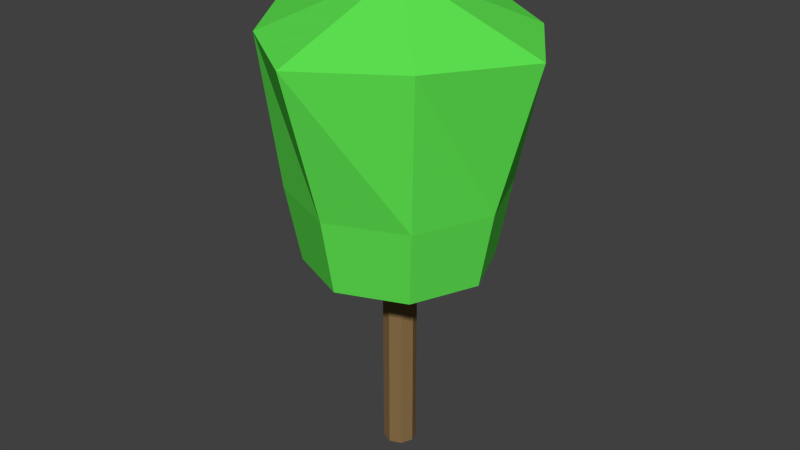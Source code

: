 # Source: tree_5.blend  (saved by Blender 2.74.0; exported with 4.5.12 LTS)
import bpy
from mathutils import Matrix  # noqa: F401  (used for matrix-valued properties, if any)

bpy.ops.wm.read_factory_settings(use_empty=True)
scene = bpy.context.scene
scene.name = 'Scene'

# ---- collections
col_collection_1 = bpy.data.collections.new('Collection 1'); scene.collection.children.link(col_collection_1)

# ---- materials (node trees are filled in below, after node groups)
mat_brown_005 = bpy.data.materials.new('brown.005')
mat_brown_005.alpha_threshold = 0.0
mat_brown_005.use_transparent_shadow = False
mat_brown_005.diffuse_color = (0.2529, 0.1569, 0.06666, 1.0)
mat_brown_005.roughness = 0.5
mat_brown_005.specular_intensity = 0.0
mat_green_005 = bpy.data.materials.new('green.005')
mat_green_005.alpha_threshold = 0.0
mat_green_005.use_transparent_shadow = False
mat_green_005.diffuse_color = (0.1169, 0.8, 0.08475, 1.0)
mat_green_005.roughness = 0.5

# ---- material node trees

# ---- world
world_world = bpy.data.worlds.new('World'); scene.world = world_world
world_world.color = (0.05088, 0.05088, 0.05088)
world_world.use_sun_shadow = False
world_world.sun_shadow_jitter_overblur = 0.0
world_world.cycles.sampling_method = 'MANUAL'
world_world.cycles.sample_map_resolution = 256

# ---- meshes
me_plane_001 = bpy.data.meshes.new('Plane.001')
me_plane_001.from_pydata([(9.537e-07, 0.1992, 0.0), (9.537e-07, 0.1992, 3.463), (0.1414, 0.1407, 0.0), (0.1414, 0.1407, 3.463), (0.2, -0.0007702, 0.0), (0.2, -0.0007702, 3.463), (0.1414, -0.1422, 0.0), (0.1414, -0.1422, 3.463), (9.537e-07, -0.2008, 0.0), (9.537e-07, -0.2008, 3.463), (-0.1414, -0.1422, 0.0), (-0.1414, -0.1422, 3.463), (-0.2, -0.0007702, 0.0), (-0.2, -0.0007702, 3.463), (-0.1414, 0.1407, 0.0), (-0.1414, 0.1407, 3.463), (-1.8, 0.0004744, 5.243), (-1.29, 0.0004744, 3.463), (-1.118, 0.0004744, 2.551), (-1.075, 1.075, 5.243), (-0.9119, 0.9124, 3.463), (-0.7905, 0.791, 2.551), (3.695e-07, 1.8, 5.243), (4.768e-07, 1.29, 3.463), (4.768e-07, 1.118, 2.551), (1.075, 1.075, 5.243), (0.9119, 0.9124, 3.463), (0.7905, 0.791, 2.551), (1.8, 0.0004744, 5.243), (1.29, 0.0004744, 3.463), (1.118, 0.0004744, 2.551), (1.075, -1.074, 5.243), (0.9119, -0.9115, 3.463), (0.7905, -0.79, 2.551), (3.695e-07, -1.799, 5.243), (4.768e-07, -1.289, 3.463), (4.768e-07, -1.117, 2.551), (4.768e-07, 0.0004744, 5.861), (-1.075, -1.074, 5.243), (-0.9119, -0.9115, 3.463), (-0.7905, -0.79, 2.551), (4.768e-07, 0.0004744, 2.551)], [(5, 29)], [(0, 1, 3, 2), (2, 3, 5, 4), (4, 5, 7, 6), (6, 7, 9, 8), (8, 9, 11, 10), (10, 11, 13, 12), (14, 15, 1, 0), (12, 13, 15, 14), (18, 17, 20, 21), (17, 16, 19, 20), (21, 20, 23, 24), (20, 19, 22, 23), (24, 23, 26, 27), (23, 22, 25, 26), (27, 26, 29, 30), (26, 25, 28, 29), (30, 29, 32, 33), (29, 28, 31, 32), (33, 32, 35, 36), (32, 31, 34, 35), (36, 35, 39, 40), (35, 34, 38, 39), (16, 37, 19), (19, 37, 22), (22, 37, 25), (25, 37, 28), (28, 37, 31), (31, 37, 34), (34, 37, 38), (40, 39, 17, 18), (39, 38, 16, 17), (38, 37, 16), (40, 18, 41), (36, 40, 41), (33, 36, 41), (30, 33, 41), (27, 30, 41), (24, 27, 41), (21, 24, 41), (18, 21, 41)])
me_plane_001.polygons.foreach_set('material_index', [0, 0, 0, 0, 0, 0, 0, 0, 1, 1, 1, 1, 1, 1, 1, 1, 1, 1, 1, 1, 1, 1, 1, 1, 1, 1, 1, 1, 1, 1, 1, 1, 1, 1, 1, 1, 1, 1, 1, 1])
_uv = me_plane_001.uv_layers.new(name='UVMap')
_uv.uv.foreach_set('vector', [0.0, 0.0, 0.0, 0.0, 0.0, 0.0, 0.0, 0.0, 0.0, 0.0, 0.0, 0.0, 0.0, 0.0, 0.0, 0.0, 0.0, 0.0, 0.0, 0.0, 0.0, 0.0, 0.0, 0.0, 0.0, 0.0, 0.0, 0.0, 0.0, 0.0, 0.0, 0.0, 0.0, 0.0, 0.0, 0.0, 0.0, 0.0, 0.0, 0.0, 0.0, 0.0, 0.0, 0.0, 0.0, 0.0, 0.0, 0.0, 0.0, 0.0, 0.0, 0.0, 0.0, 0.0, 0.0, 0.0, 0.0, 0.0, 0.0, 0.0, 0.0, 0.0, 0.0, 0.0, 0.0, 0.0, 0.0, 0.0, 0.0, 0.0, 0.0, 0.0, 0.0, 0.0, 0.0, 0.0, 0.0, 0.0, 0.0, 0.0, 0.0, 0.0, 0.0, 0.0, 0.0, 0.0, 0.0, 0.0, 0.0, 0.0, 0.0, 0.0, 0.0, 0.0, 0.0, 0.0, 0.0, 0.0, 0.0, 0.0, 0.0, 0.0, 0.0, 0.0, 0.0, 0.0, 0.0, 0.0, 0.0, 0.0, 0.0, 0.0, 0.0, 0.0, 0.0, 0.0, 0.0, 0.0, 0.0, 0.0, 0.0, 0.0, 0.0, 0.0, 0.0, 0.0, 0.0, 0.0, 0.0, 0.0, 0.0, 0.0, 0.0, 0.0, 0.0, 0.0, 0.0, 0.0, 0.0, 0.0, 0.0, 0.0, 0.0, 0.0, 0.0, 0.0, 0.0, 0.0, 0.0, 0.0, 0.0, 0.0, 0.0, 0.0, 0.0, 0.0, 0.0, 0.0, 0.0, 0.0, 0.0, 0.0, 0.0, 0.0, 0.0, 0.0, 0.0, 0.0, 0.0, 0.0, 0.0, 0.0, 0.0, 0.0, 0.0, 0.0, 0.0, 0.0, 0.0, 0.0, 0.0, 0.0, 0.0, 0.0, 0.0, 0.0, 0.0, 0.0, 0.0, 0.0, 0.0, 0.0, 0.0, 0.0, 0.0, 0.0, 0.0, 0.0, 0.0, 0.0, 0.0, 0.0, 0.0, 0.0, 0.0, 0.0, 0.0, 0.0, 0.0, 0.0, 0.0, 0.0, 0.0, 0.0, 0.0, 0.0, 0.0, 0.0, 0.0, 0.0, 0.0, 0.0, 0.0, 0.0, 0.0, 0.0, 0.0, 0.0, 0.0, 0.0, 0.0, 0.0, 0.0, 0.0, 0.0, 0.0, 0.0, 0.0, 0.0, 0.0, 0.0, 0.0, 0.0, 0.0, 0.0, 0.0, 0.0, 0.0, 0.0, 0.0, 0.0, 0.0, 0.0, 0.0, 0.0, 0.0, 0.0, 0.0, 0.0, 0.0, 0.0, 0.0, 0.0, 0.0, 0.0, 0.0, 0.0, 0.0, 0.0, 0.0, 0.0, 0.0, 0.0, 0.0, 0.0, 0.0, 0.0, 0.0, 0.0, 0.0, 0.0, 0.0, 0.0, 0.0, 0.0, 0.0, 0.0, 0.0])
me_plane_001.materials.append(mat_brown_005)
me_plane_001.materials.append(mat_green_005)
me_plane_001.use_remesh_preserve_volume = False
me_plane_001.use_remesh_preserve_attributes = False
me_plane_001.use_mirror_vertex_groups = False
me_plane_001.update()

# ---- objects
ob_tree_002 = bpy.data.objects.new('tree.002', me_plane_001)

# ---- transforms, parenting, visibility, modifiers, constraints
ob_tree_002.location = (0.0, 0.0, 0.0)
ob_tree_002.show_texture_space = True
ob_tree_002.lineart.crease_threshold = 0.0

# ---- collection membership
col_collection_1.objects.link(ob_tree_002)

# ---- scene / render settings (as saved in the file)
scene.frame_start = 1; scene.frame_end = 250; scene.frame_set(1)
scene.render.engine = 'BLENDER_EEVEE_NEXT'
scene.render.resolution_percentage = 50
scene.render.dither_intensity = 0.0
scene.cycles.use_denoising = False
scene.cycles.samples = 10
scene.cycles.sampling_pattern = 'TABULATED_SOBOL'
scene.cycles.light_sampling_threshold = 0.0
scene.cycles.use_adaptive_sampling = False
scene.cycles.use_light_tree = False
scene.cycles.blur_glossy = 0.0
scene.cycles.pixel_filter_type = 'GAUSSIAN'
scene.cycles.sample_clamp_indirect = 0.0
scene.view_settings.view_transform = 'Standard'
bpy.context.view_layer.update()

# ---- added for rendering (the .blend has no active camera and no usable light): camera, sun
cam_auto = bpy.data.cameras.new('AutoCamera')
cam_auto.lens = 50.0
cam_auto.sensor_width = 36.0
cam_auto.clip_end = 1000.0
ob_auto_camera = bpy.data.objects.new('AutoCamera', cam_auto)
scene.collection.objects.link(ob_auto_camera)
ob_auto_camera.location = (7.18268, -8.61875, 8.67656)
ob_auto_camera.rotation_euler = (1.09748, -7.21219e-08, 0.694738)
scene.camera = ob_auto_camera
light_auto_sun = bpy.data.lights.new('AutoSun', 'SUN')
light_auto_sun.energy = 3.0
light_auto_sun.angle = 0.0523599
ob_auto_sun = bpy.data.objects.new('AutoSun', light_auto_sun)
scene.collection.objects.link(ob_auto_sun)
ob_auto_sun.rotation_euler = (0.872665, 0.174533, 0.523599)
bpy.context.view_layer.update()
